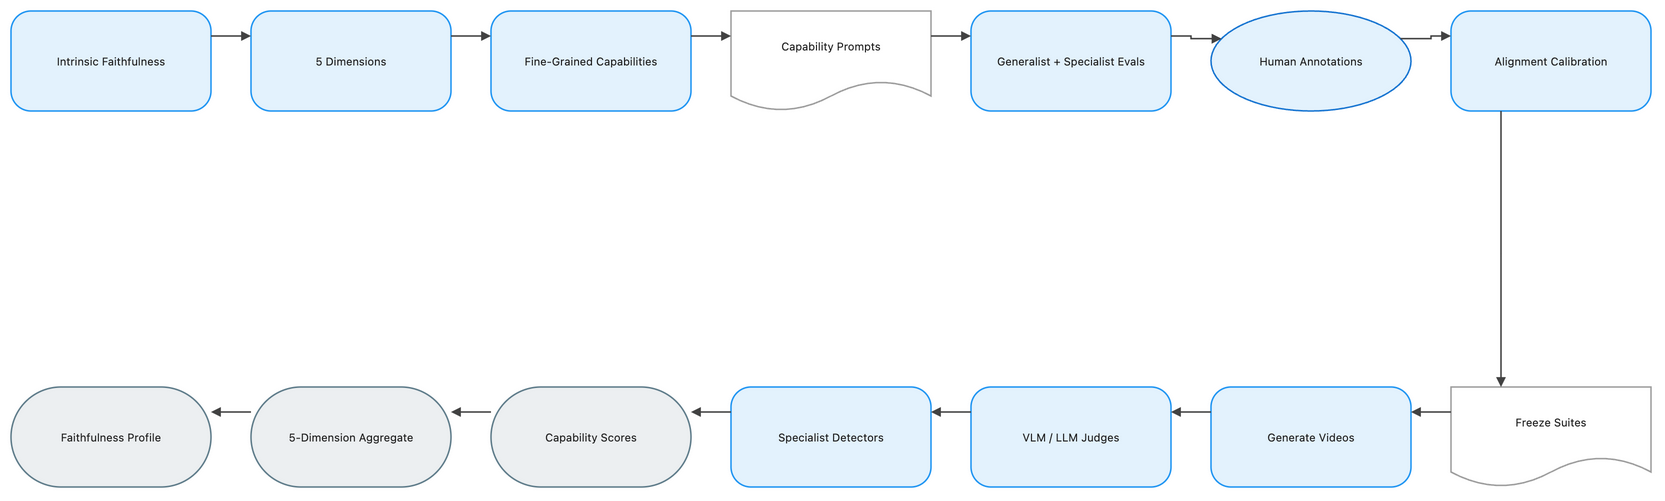

The diagram above was exported from draw.io. Its source (the exported page's mxGraphModel, read from the mxfile embedded in the PNG):
<mxGraphModel dx="1120" dy="720" grid="1" gridSize="8" guides="1" tooltips="1" connect="1" arrows="1" fold="1" page="1" pageScale="1" pageWidth="1648" pageHeight="552" math="1" background="#FFFFFF">
  <root>
    <mxCell id="0" />
    <mxCell id="1" parent="0" />
    <mxCell id="2" value="Intrinsic Faithfulness" style="rounded=1;arcSize=20;html=1;whiteSpace=wrap;fillColor=#E3F2FD;strokeColor=#2196F3;strokeWidth=1.5;fontColor=#212121;fontSize=11;fontFamily=Inter, Roboto, system-ui, -apple-system, sans-serif;verticalAlign=middle;align=center" vertex="1" parent="1">
      <mxGeometry x="-72" y="-8" width="200" height="100" as="geometry" />
    </mxCell>
    <mxCell id="3" value="5 Dimensions" style="rounded=1;arcSize=20;html=1;whiteSpace=wrap;fillColor=#E3F2FD;strokeColor=#2196F3;strokeWidth=1.5;fontColor=#212121;fontSize=11;fontFamily=Inter, Roboto, system-ui, -apple-system, sans-serif;verticalAlign=middle;align=center" vertex="1" parent="1">
      <mxGeometry x="168" y="-8" width="200" height="100" as="geometry" />
    </mxCell>
    <mxCell id="4" value="Fine-Grained Capabilities" style="rounded=1;arcSize=20;html=1;whiteSpace=wrap;fillColor=#E3F2FD;strokeColor=#2196F3;strokeWidth=1.5;fontColor=#212121;fontSize=11;fontFamily=Inter, Roboto, system-ui, -apple-system, sans-serif;verticalAlign=middle;align=center" vertex="1" parent="1">
      <mxGeometry x="408" y="-8" width="200" height="100" as="geometry" />
    </mxCell>
    <mxCell id="5" value="Capability Prompts" style="shape=document;boundedLbl=1;html=1;whiteSpace=wrap;fillColor=#FFFFFF;strokeColor=#9E9E9E;strokeWidth=1.5;fontColor=#212121;fontSize=11;fontFamily=Inter, Roboto, system-ui, -apple-system, sans-serif;verticalAlign=middle;align=center" vertex="1" parent="1">
      <mxGeometry x="648" y="-8" width="200" height="100" as="geometry" />
    </mxCell>
    <mxCell id="6" value="Generalist + Specialist Evals" style="rounded=1;arcSize=20;html=1;whiteSpace=wrap;fillColor=#E3F2FD;strokeColor=#2196F3;strokeWidth=1.5;fontColor=#212121;fontSize=11;fontFamily=Inter, Roboto, system-ui, -apple-system, sans-serif;verticalAlign=middle;align=center" vertex="1" parent="1">
      <mxGeometry x="888" y="-8" width="200" height="100" as="geometry" />
    </mxCell>
    <mxCell id="7" value="Human Annotations" style="ellipse;html=1;whiteSpace=wrap;fillColor=#E3F2FD;strokeColor=#1976D2;strokeWidth=1.5;fontColor=#212121;fontSize=11;fontFamily=Inter, Roboto, system-ui, -apple-system, sans-serif;verticalAlign=middle;align=center" vertex="1" parent="1">
      <mxGeometry x="1128" y="-8" width="200" height="100" as="geometry" />
    </mxCell>
    <mxCell id="8" value="Alignment Calibration" style="rounded=1;arcSize=20;html=1;whiteSpace=wrap;fillColor=#E3F2FD;strokeColor=#2196F3;strokeWidth=1.5;fontColor=#212121;fontSize=11;fontFamily=Inter, Roboto, system-ui, -apple-system, sans-serif;verticalAlign=middle;align=center" vertex="1" parent="1">
      <mxGeometry x="1368" y="-8" width="200" height="100" as="geometry" />
    </mxCell>
    <mxCell id="9" value="Freeze Suites" style="shape=document;boundedLbl=1;html=1;whiteSpace=wrap;fillColor=#FFFFFF;strokeColor=#9E9E9E;strokeWidth=1.5;fontColor=#212121;fontSize=11;fontFamily=Inter, Roboto, system-ui, -apple-system, sans-serif;verticalAlign=middle;align=center" vertex="1" parent="1">
      <mxGeometry x="1368" y="368" width="200" height="100" as="geometry" />
    </mxCell>
    <mxCell id="10" value="Generate Videos" style="rounded=1;arcSize=20;html=1;whiteSpace=wrap;fillColor=#E3F2FD;strokeColor=#2196F3;strokeWidth=1.5;fontColor=#212121;fontSize=11;fontFamily=Inter, Roboto, system-ui, -apple-system, sans-serif;verticalAlign=middle;align=center" vertex="1" parent="1">
      <mxGeometry x="1128" y="368" width="200" height="100" as="geometry" />
    </mxCell>
    <mxCell id="11" value="VLM / LLM Judges" style="rounded=1;arcSize=20;html=1;whiteSpace=wrap;fillColor=#E3F2FD;strokeColor=#2196F3;strokeWidth=1.5;fontColor=#212121;fontSize=11;fontFamily=Inter, Roboto, system-ui, -apple-system, sans-serif;verticalAlign=middle;align=center" vertex="1" parent="1">
      <mxGeometry x="888" y="368" width="200" height="100" as="geometry" />
    </mxCell>
    <mxCell id="12" value="Specialist Detectors" style="rounded=1;arcSize=20;html=1;whiteSpace=wrap;fillColor=#E3F2FD;strokeColor=#2196F3;strokeWidth=1.5;fontColor=#212121;fontSize=11;fontFamily=Inter, Roboto, system-ui, -apple-system, sans-serif;verticalAlign=middle;align=center" vertex="1" parent="1">
      <mxGeometry x="648" y="368" width="200" height="100" as="geometry" />
    </mxCell>
    <mxCell id="13" value="Capability Scores" style="rounded=1;arcSize=50;html=1;whiteSpace=wrap;fillColor=#ECEFF1;strokeColor=#607D8B;strokeWidth=1.5;fontColor=#212121;fontSize=11;fontFamily=Inter, Roboto, system-ui, -apple-system, sans-serif;verticalAlign=middle;align=center" vertex="1" parent="1">
      <mxGeometry x="408" y="368" width="200" height="100" as="geometry" />
    </mxCell>
    <mxCell id="14" value="5-Dimension Aggregate" style="rounded=1;arcSize=50;html=1;whiteSpace=wrap;fillColor=#ECEFF1;strokeColor=#607D8B;strokeWidth=1.5;fontColor=#212121;fontSize=11;fontFamily=Inter, Roboto, system-ui, -apple-system, sans-serif;verticalAlign=middle;align=center" vertex="1" parent="1">
      <mxGeometry x="168" y="368" width="200" height="100" as="geometry" />
    </mxCell>
    <mxCell id="15" value="Faithfulness Profile" style="rounded=1;arcSize=50;html=1;whiteSpace=wrap;fillColor=#ECEFF1;strokeColor=#607D8B;strokeWidth=1.5;fontColor=#212121;fontSize=11;fontFamily=Inter, Roboto, system-ui, -apple-system, sans-serif;verticalAlign=middle;align=center" vertex="1" parent="1">
      <mxGeometry x="-72" y="368" width="200" height="100" as="geometry" />
    </mxCell>
    <mxCell id="16" value="" style="edgeStyle=orthogonalEdgeStyle;rounded=0;orthogonalLoop=1;jettySize=auto;html=1;strokeColor=#424242;strokeWidth=1.5;endArrow=block;endFill=1;exitX=1;exitY=0.25;exitDx=0;exitDy=0;entryX=0;entryY=0.25;entryDx=0;entryDy=0;jumpStyle=arc;jumpSize=8" edge="1" parent="1" source="2" target="3">
      <mxGeometry relative="1" as="geometry" />
    </mxCell>
    <mxCell id="17" value="" style="edgeStyle=orthogonalEdgeStyle;rounded=0;orthogonalLoop=1;jettySize=auto;html=1;strokeColor=#424242;strokeWidth=1.5;endArrow=block;endFill=1;exitX=1;exitY=0.25;exitDx=0;exitDy=0;entryX=0;entryY=0.25;entryDx=0;entryDy=0;jumpStyle=arc;jumpSize=8" edge="1" parent="1" source="3" target="4">
      <mxGeometry relative="1" as="geometry" />
    </mxCell>
    <mxCell id="18" value="" style="edgeStyle=orthogonalEdgeStyle;rounded=0;orthogonalLoop=1;jettySize=auto;html=1;strokeColor=#424242;strokeWidth=1.5;endArrow=block;endFill=1;exitX=1;exitY=0.25;exitDx=0;exitDy=0;entryX=0;entryY=0.25;entryDx=0;entryDy=0;jumpStyle=arc;jumpSize=8" edge="1" parent="1" source="4" target="5">
      <mxGeometry relative="1" as="geometry" />
    </mxCell>
    <mxCell id="19" value="" style="edgeStyle=orthogonalEdgeStyle;rounded=0;orthogonalLoop=1;jettySize=auto;html=1;strokeColor=#424242;strokeWidth=1.5;endArrow=block;endFill=1;exitX=1;exitY=0.25;exitDx=0;exitDy=0;entryX=0;entryY=0.25;entryDx=0;entryDy=0;jumpStyle=arc;jumpSize=8" edge="1" parent="1" source="5" target="6">
      <mxGeometry relative="1" as="geometry" />
    </mxCell>
    <mxCell id="20" value="" style="edgeStyle=orthogonalEdgeStyle;rounded=0;orthogonalLoop=1;jettySize=auto;html=1;strokeColor=#424242;strokeWidth=1.5;endArrow=block;endFill=1;exitX=1;exitY=0.25;exitDx=0;exitDy=0;entryX=0;entryY=0.25;entryDx=0;entryDy=0;jumpStyle=arc;jumpSize=8" edge="1" parent="1" source="6" target="7">
      <mxGeometry relative="1" as="geometry" />
    </mxCell>
    <mxCell id="21" value="" style="edgeStyle=orthogonalEdgeStyle;rounded=0;orthogonalLoop=1;jettySize=auto;html=1;strokeColor=#424242;strokeWidth=1.5;endArrow=block;endFill=1;exitX=1;exitY=0.25;exitDx=0;exitDy=0;entryX=0;entryY=0.25;entryDx=0;entryDy=0;jumpStyle=arc;jumpSize=8" edge="1" parent="1" source="7" target="8">
      <mxGeometry relative="1" as="geometry" />
    </mxCell>
    <mxCell id="22" value="" style="edgeStyle=orthogonalEdgeStyle;rounded=0;orthogonalLoop=1;jettySize=auto;html=1;strokeColor=#424242;strokeWidth=1.5;endArrow=block;endFill=1;exitX=0.25;exitY=1;exitDx=0;exitDy=0;entryX=0.25;entryY=0;entryDx=0;entryDy=0;jumpStyle=arc;jumpSize=8" edge="1" parent="1" source="8" target="9">
      <mxGeometry relative="1" as="geometry" />
    </mxCell>
    <mxCell id="23" value="" style="edgeStyle=orthogonalEdgeStyle;rounded=0;orthogonalLoop=1;jettySize=auto;html=1;strokeColor=#424242;strokeWidth=1.5;endArrow=block;endFill=1;exitX=0;exitY=0.25;exitDx=0;exitDy=0;entryX=1;entryY=0.25;entryDx=0;entryDy=0;jumpStyle=arc;jumpSize=8" edge="1" parent="1" source="9" target="10">
      <mxGeometry relative="1" as="geometry" />
    </mxCell>
    <mxCell id="24" value="" style="edgeStyle=orthogonalEdgeStyle;rounded=0;orthogonalLoop=1;jettySize=auto;html=1;strokeColor=#424242;strokeWidth=1.5;endArrow=block;endFill=1;exitX=0;exitY=0.25;exitDx=0;exitDy=0;entryX=1;entryY=0.25;entryDx=0;entryDy=0;jumpStyle=arc;jumpSize=8" edge="1" parent="1" source="10" target="11">
      <mxGeometry relative="1" as="geometry" />
    </mxCell>
    <mxCell id="25" value="" style="edgeStyle=orthogonalEdgeStyle;rounded=0;orthogonalLoop=1;jettySize=auto;html=1;strokeColor=#424242;strokeWidth=1.5;endArrow=block;endFill=1;exitX=0;exitY=0.25;exitDx=0;exitDy=0;entryX=1;entryY=0.25;entryDx=0;entryDy=0;jumpStyle=arc;jumpSize=8" edge="1" parent="1" source="11" target="12">
      <mxGeometry relative="1" as="geometry" />
    </mxCell>
    <mxCell id="26" value="" style="edgeStyle=orthogonalEdgeStyle;rounded=0;orthogonalLoop=1;jettySize=auto;html=1;strokeColor=#424242;strokeWidth=1.5;endArrow=block;endFill=1;exitX=0;exitY=0.25;exitDx=0;exitDy=0;entryX=1;entryY=0.25;entryDx=0;entryDy=0;jumpStyle=arc;jumpSize=8" edge="1" parent="1" source="12" target="13">
      <mxGeometry relative="1" as="geometry" />
    </mxCell>
    <mxCell id="27" value="" style="edgeStyle=orthogonalEdgeStyle;rounded=0;orthogonalLoop=1;jettySize=auto;html=1;strokeColor=#424242;strokeWidth=1.5;endArrow=block;endFill=1;exitX=0;exitY=0.25;exitDx=0;exitDy=0;entryX=1;entryY=0.25;entryDx=0;entryDy=0;jumpStyle=arc;jumpSize=8" edge="1" parent="1" source="13" target="14">
      <mxGeometry relative="1" as="geometry" />
    </mxCell>
    <mxCell id="28" value="" style="edgeStyle=orthogonalEdgeStyle;rounded=0;orthogonalLoop=1;jettySize=auto;html=1;strokeColor=#424242;strokeWidth=1.5;endArrow=block;endFill=1;exitX=0;exitY=0.25;exitDx=0;exitDy=0;entryX=1;entryY=0.25;entryDx=0;entryDy=0;jumpStyle=arc;jumpSize=8" edge="1" parent="1" source="14" target="15">
      <mxGeometry relative="1" as="geometry" />
    </mxCell>
  </root>
</mxGraphModel>